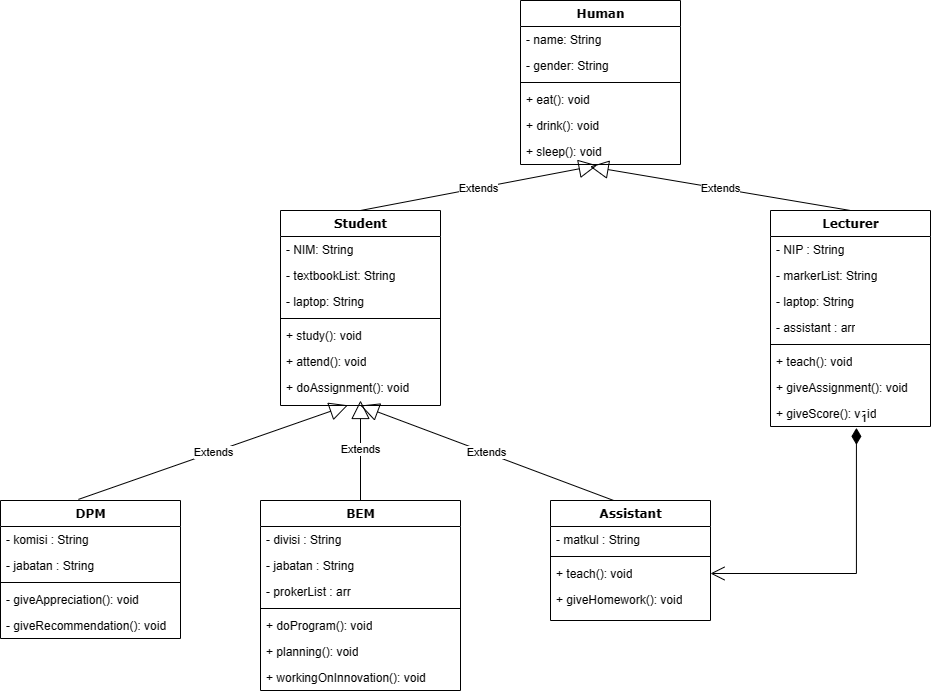

The diagram above was exported from draw.io. Its source (the exported page's mxGraphModel, read from the mxfile embedded in the PNG):
<mxGraphModel dx="2823" dy="732" grid="1" gridSize="10" guides="1" tooltips="1" connect="1" arrows="1" fold="1" page="1" pageScale="1" pageWidth="1100" pageHeight="850" background="none" math="0" shadow="0">
  <root>
    <mxCell id="0" />
    <mxCell id="1" parent="0" />
    <mxCell id="78961159f06e98e8-17" value="Student" style="swimlane;html=1;fontStyle=1;align=center;verticalAlign=top;childLayout=stackLayout;horizontal=1;startSize=26;horizontalStack=0;resizeParent=1;resizeLast=0;collapsible=1;marginBottom=0;swimlaneFillColor=#ffffff;rounded=0;shadow=0;comic=0;labelBackgroundColor=none;strokeWidth=1;fillColor=none;fontFamily=Verdana;fontSize=12" parent="1" vertex="1">
      <mxGeometry x="230" y="237" width="160" height="195" as="geometry" />
    </mxCell>
    <mxCell id="78961159f06e98e8-21" value="- NIM: String" style="text;html=1;strokeColor=none;fillColor=none;align=left;verticalAlign=top;spacingLeft=4;spacingRight=4;whiteSpace=wrap;overflow=hidden;rotatable=0;points=[[0,0.5],[1,0.5]];portConstraint=eastwest;" parent="78961159f06e98e8-17" vertex="1">
      <mxGeometry y="26" width="160" height="26" as="geometry" />
    </mxCell>
    <mxCell id="78961159f06e98e8-23" value="- textbookList: String" style="text;html=1;strokeColor=none;fillColor=none;align=left;verticalAlign=top;spacingLeft=4;spacingRight=4;whiteSpace=wrap;overflow=hidden;rotatable=0;points=[[0,0.5],[1,0.5]];portConstraint=eastwest;" parent="78961159f06e98e8-17" vertex="1">
      <mxGeometry y="52" width="160" height="26" as="geometry" />
    </mxCell>
    <mxCell id="78961159f06e98e8-25" value="- laptop: String" style="text;html=1;strokeColor=none;fillColor=none;align=left;verticalAlign=top;spacingLeft=4;spacingRight=4;whiteSpace=wrap;overflow=hidden;rotatable=0;points=[[0,0.5],[1,0.5]];portConstraint=eastwest;" parent="78961159f06e98e8-17" vertex="1">
      <mxGeometry y="78" width="160" height="26" as="geometry" />
    </mxCell>
    <mxCell id="78961159f06e98e8-19" value="" style="line;html=1;strokeWidth=1;fillColor=none;align=left;verticalAlign=middle;spacingTop=-1;spacingLeft=3;spacingRight=3;rotatable=0;labelPosition=right;points=[];portConstraint=eastwest;" parent="78961159f06e98e8-17" vertex="1">
      <mxGeometry y="104" width="160" height="8" as="geometry" />
    </mxCell>
    <mxCell id="78961159f06e98e8-20" value="+ study(): void" style="text;html=1;strokeColor=none;fillColor=none;align=left;verticalAlign=top;spacingLeft=4;spacingRight=4;whiteSpace=wrap;overflow=hidden;rotatable=0;points=[[0,0.5],[1,0.5]];portConstraint=eastwest;" parent="78961159f06e98e8-17" vertex="1">
      <mxGeometry y="112" width="160" height="26" as="geometry" />
    </mxCell>
    <mxCell id="78961159f06e98e8-27" value="+ attend(): void" style="text;html=1;strokeColor=none;fillColor=none;align=left;verticalAlign=top;spacingLeft=4;spacingRight=4;whiteSpace=wrap;overflow=hidden;rotatable=0;points=[[0,0.5],[1,0.5]];portConstraint=eastwest;" parent="78961159f06e98e8-17" vertex="1">
      <mxGeometry y="138" width="160" height="26" as="geometry" />
    </mxCell>
    <mxCell id="6YfF6V7N7Zvl6eQ3XJbJ-2" value="+ doAssignment(): void" style="text;html=1;strokeColor=none;fillColor=none;align=left;verticalAlign=top;spacingLeft=4;spacingRight=4;whiteSpace=wrap;overflow=hidden;rotatable=0;points=[[0,0.5],[1,0.5]];portConstraint=eastwest;" parent="78961159f06e98e8-17" vertex="1">
      <mxGeometry y="164" width="160" height="26" as="geometry" />
    </mxCell>
    <mxCell id="78961159f06e98e8-30" value="Lecturer" style="swimlane;html=1;fontStyle=1;align=center;verticalAlign=top;childLayout=stackLayout;horizontal=1;startSize=26;horizontalStack=0;resizeParent=1;resizeLast=0;collapsible=1;marginBottom=0;swimlaneFillColor=#ffffff;rounded=0;shadow=0;comic=0;labelBackgroundColor=none;strokeWidth=1;fillColor=none;fontFamily=Verdana;fontSize=12" parent="1" vertex="1">
      <mxGeometry x="720" y="237" width="160" height="216" as="geometry" />
    </mxCell>
    <mxCell id="78961159f06e98e8-31" value="- NIP : String" style="text;html=1;strokeColor=none;fillColor=none;align=left;verticalAlign=top;spacingLeft=4;spacingRight=4;whiteSpace=wrap;overflow=hidden;rotatable=0;points=[[0,0.5],[1,0.5]];portConstraint=eastwest;" parent="78961159f06e98e8-30" vertex="1">
      <mxGeometry y="26" width="160" height="26" as="geometry" />
    </mxCell>
    <mxCell id="78961159f06e98e8-32" value="- markerList: String" style="text;html=1;strokeColor=none;fillColor=none;align=left;verticalAlign=top;spacingLeft=4;spacingRight=4;whiteSpace=wrap;overflow=hidden;rotatable=0;points=[[0,0.5],[1,0.5]];portConstraint=eastwest;" parent="78961159f06e98e8-30" vertex="1">
      <mxGeometry y="52" width="160" height="26" as="geometry" />
    </mxCell>
    <mxCell id="78961159f06e98e8-33" value="- laptop: String" style="text;html=1;strokeColor=none;fillColor=none;align=left;verticalAlign=top;spacingLeft=4;spacingRight=4;whiteSpace=wrap;overflow=hidden;rotatable=0;points=[[0,0.5],[1,0.5]];portConstraint=eastwest;" parent="78961159f06e98e8-30" vertex="1">
      <mxGeometry y="78" width="160" height="26" as="geometry" />
    </mxCell>
    <mxCell id="-wzKSGW9rvhKVtoE0ZXH-2" value="- assistant : arr" style="text;html=1;strokeColor=none;fillColor=none;align=left;verticalAlign=top;spacingLeft=4;spacingRight=4;whiteSpace=wrap;overflow=hidden;rotatable=0;points=[[0,0.5],[1,0.5]];portConstraint=eastwest;" vertex="1" parent="78961159f06e98e8-30">
      <mxGeometry y="104" width="160" height="26" as="geometry" />
    </mxCell>
    <mxCell id="78961159f06e98e8-38" value="" style="line;html=1;strokeWidth=1;fillColor=none;align=left;verticalAlign=middle;spacingTop=-1;spacingLeft=3;spacingRight=3;rotatable=0;labelPosition=right;points=[];portConstraint=eastwest;" parent="78961159f06e98e8-30" vertex="1">
      <mxGeometry y="130" width="160" height="8" as="geometry" />
    </mxCell>
    <mxCell id="78961159f06e98e8-39" value="+ teach(): void" style="text;html=1;strokeColor=none;fillColor=none;align=left;verticalAlign=top;spacingLeft=4;spacingRight=4;whiteSpace=wrap;overflow=hidden;rotatable=0;points=[[0,0.5],[1,0.5]];portConstraint=eastwest;" parent="78961159f06e98e8-30" vertex="1">
      <mxGeometry y="138" width="160" height="26" as="geometry" />
    </mxCell>
    <mxCell id="78961159f06e98e8-40" value="+ giveAssignment(): void" style="text;html=1;strokeColor=none;fillColor=none;align=left;verticalAlign=top;spacingLeft=4;spacingRight=4;whiteSpace=wrap;overflow=hidden;rotatable=0;points=[[0,0.5],[1,0.5]];portConstraint=eastwest;" parent="78961159f06e98e8-30" vertex="1">
      <mxGeometry y="164" width="160" height="26" as="geometry" />
    </mxCell>
    <mxCell id="78961159f06e98e8-42" value="+ giveScore(): void" style="text;html=1;strokeColor=none;fillColor=none;align=left;verticalAlign=top;spacingLeft=4;spacingRight=4;whiteSpace=wrap;overflow=hidden;rotatable=0;points=[[0,0.5],[1,0.5]];portConstraint=eastwest;" parent="78961159f06e98e8-30" vertex="1">
      <mxGeometry y="190" width="160" height="26" as="geometry" />
    </mxCell>
    <mxCell id="78961159f06e98e8-43" value="Human" style="swimlane;html=1;fontStyle=1;align=center;verticalAlign=top;childLayout=stackLayout;horizontal=1;startSize=26;horizontalStack=0;resizeParent=1;resizeLast=0;collapsible=1;marginBottom=0;swimlaneFillColor=#ffffff;rounded=0;shadow=0;comic=0;labelBackgroundColor=none;strokeWidth=1;fillColor=none;fontFamily=Verdana;fontSize=12" parent="1" vertex="1">
      <mxGeometry x="470" y="27" width="160" height="164" as="geometry" />
    </mxCell>
    <mxCell id="78961159f06e98e8-44" value="- name: String" style="text;html=1;strokeColor=none;fillColor=none;align=left;verticalAlign=top;spacingLeft=4;spacingRight=4;whiteSpace=wrap;overflow=hidden;rotatable=0;points=[[0,0.5],[1,0.5]];portConstraint=eastwest;" parent="78961159f06e98e8-43" vertex="1">
      <mxGeometry y="26" width="160" height="26" as="geometry" />
    </mxCell>
    <mxCell id="-wzKSGW9rvhKVtoE0ZXH-7" value="- gender: String" style="text;html=1;strokeColor=none;fillColor=none;align=left;verticalAlign=top;spacingLeft=4;spacingRight=4;whiteSpace=wrap;overflow=hidden;rotatable=0;points=[[0,0.5],[1,0.5]];portConstraint=eastwest;" vertex="1" parent="78961159f06e98e8-43">
      <mxGeometry y="52" width="160" height="26" as="geometry" />
    </mxCell>
    <mxCell id="78961159f06e98e8-51" value="" style="line;html=1;strokeWidth=1;fillColor=none;align=left;verticalAlign=middle;spacingTop=-1;spacingLeft=3;spacingRight=3;rotatable=0;labelPosition=right;points=[];portConstraint=eastwest;" parent="78961159f06e98e8-43" vertex="1">
      <mxGeometry y="78" width="160" height="8" as="geometry" />
    </mxCell>
    <mxCell id="78961159f06e98e8-52" value="+ eat(): void" style="text;html=1;strokeColor=none;fillColor=none;align=left;verticalAlign=top;spacingLeft=4;spacingRight=4;whiteSpace=wrap;overflow=hidden;rotatable=0;points=[[0,0.5],[1,0.5]];portConstraint=eastwest;" parent="78961159f06e98e8-43" vertex="1">
      <mxGeometry y="86" width="160" height="26" as="geometry" />
    </mxCell>
    <mxCell id="78961159f06e98e8-53" value="+ drink(): void" style="text;html=1;strokeColor=none;fillColor=none;align=left;verticalAlign=top;spacingLeft=4;spacingRight=4;whiteSpace=wrap;overflow=hidden;rotatable=0;points=[[0,0.5],[1,0.5]];portConstraint=eastwest;" parent="78961159f06e98e8-43" vertex="1">
      <mxGeometry y="112" width="160" height="26" as="geometry" />
    </mxCell>
    <mxCell id="6YfF6V7N7Zvl6eQ3XJbJ-1" value="+ sleep(): void" style="text;html=1;strokeColor=none;fillColor=none;align=left;verticalAlign=top;spacingLeft=4;spacingRight=4;whiteSpace=wrap;overflow=hidden;rotatable=0;points=[[0,0.5],[1,0.5]];portConstraint=eastwest;" parent="78961159f06e98e8-43" vertex="1">
      <mxGeometry y="138" width="160" height="26" as="geometry" />
    </mxCell>
    <mxCell id="78961159f06e98e8-56" value="BEM" style="swimlane;html=1;fontStyle=1;align=center;verticalAlign=top;childLayout=stackLayout;horizontal=1;startSize=26;horizontalStack=0;resizeParent=1;resizeLast=0;collapsible=1;marginBottom=0;swimlaneFillColor=#ffffff;rounded=0;shadow=0;comic=0;labelBackgroundColor=none;strokeWidth=1;fillColor=none;fontFamily=Verdana;fontSize=12" parent="1" vertex="1">
      <mxGeometry x="210" y="527" width="200" height="190" as="geometry" />
    </mxCell>
    <mxCell id="-wzKSGW9rvhKVtoE0ZXH-3" value="- divisi : String" style="text;html=1;strokeColor=none;fillColor=none;align=left;verticalAlign=top;spacingLeft=4;spacingRight=4;whiteSpace=wrap;overflow=hidden;rotatable=0;points=[[0,0.5],[1,0.5]];portConstraint=eastwest;" vertex="1" parent="78961159f06e98e8-56">
      <mxGeometry y="26" width="200" height="26" as="geometry" />
    </mxCell>
    <mxCell id="78961159f06e98e8-57" value="- jabatan : String" style="text;html=1;strokeColor=none;fillColor=none;align=left;verticalAlign=top;spacingLeft=4;spacingRight=4;whiteSpace=wrap;overflow=hidden;rotatable=0;points=[[0,0.5],[1,0.5]];portConstraint=eastwest;" parent="78961159f06e98e8-56" vertex="1">
      <mxGeometry y="52" width="200" height="26" as="geometry" />
    </mxCell>
    <mxCell id="78961159f06e98e8-58" value="- prokerList : arr" style="text;html=1;strokeColor=none;fillColor=none;align=left;verticalAlign=top;spacingLeft=4;spacingRight=4;whiteSpace=wrap;overflow=hidden;rotatable=0;points=[[0,0.5],[1,0.5]];portConstraint=eastwest;" parent="78961159f06e98e8-56" vertex="1">
      <mxGeometry y="78" width="200" height="26" as="geometry" />
    </mxCell>
    <mxCell id="78961159f06e98e8-64" value="" style="line;html=1;strokeWidth=1;fillColor=none;align=left;verticalAlign=middle;spacingTop=-1;spacingLeft=3;spacingRight=3;rotatable=0;labelPosition=right;points=[];portConstraint=eastwest;" parent="78961159f06e98e8-56" vertex="1">
      <mxGeometry y="104" width="200" height="8" as="geometry" />
    </mxCell>
    <mxCell id="78961159f06e98e8-65" value="+ doProgram(): void" style="text;html=1;strokeColor=none;fillColor=none;align=left;verticalAlign=top;spacingLeft=4;spacingRight=4;whiteSpace=wrap;overflow=hidden;rotatable=0;points=[[0,0.5],[1,0.5]];portConstraint=eastwest;" parent="78961159f06e98e8-56" vertex="1">
      <mxGeometry y="112" width="200" height="26" as="geometry" />
    </mxCell>
    <mxCell id="78961159f06e98e8-66" value="+ planning(): void" style="text;html=1;strokeColor=none;fillColor=none;align=left;verticalAlign=top;spacingLeft=4;spacingRight=4;whiteSpace=wrap;overflow=hidden;rotatable=0;points=[[0,0.5],[1,0.5]];portConstraint=eastwest;" parent="78961159f06e98e8-56" vertex="1">
      <mxGeometry y="138" width="200" height="26" as="geometry" />
    </mxCell>
    <mxCell id="78961159f06e98e8-68" value="+ workingOnInnovation(): void" style="text;html=1;strokeColor=none;fillColor=none;align=left;verticalAlign=top;spacingLeft=4;spacingRight=4;whiteSpace=wrap;overflow=hidden;rotatable=0;points=[[0,0.5],[1,0.5]];portConstraint=eastwest;" parent="78961159f06e98e8-56" vertex="1">
      <mxGeometry y="164" width="200" height="26" as="geometry" />
    </mxCell>
    <mxCell id="78961159f06e98e8-69" value="DPM" style="swimlane;html=1;fontStyle=1;align=center;verticalAlign=top;childLayout=stackLayout;horizontal=1;startSize=26;horizontalStack=0;resizeParent=1;resizeLast=0;collapsible=1;marginBottom=0;swimlaneFillColor=#ffffff;rounded=0;shadow=0;comic=0;labelBackgroundColor=none;strokeWidth=1;fillColor=none;fontFamily=Verdana;fontSize=12" parent="1" vertex="1">
      <mxGeometry x="-50" y="527" width="180" height="138" as="geometry" />
    </mxCell>
    <mxCell id="-wzKSGW9rvhKVtoE0ZXH-4" value="- komisi : String" style="text;html=1;strokeColor=none;fillColor=none;align=left;verticalAlign=top;spacingLeft=4;spacingRight=4;whiteSpace=wrap;overflow=hidden;rotatable=0;points=[[0,0.5],[1,0.5]];portConstraint=eastwest;" vertex="1" parent="78961159f06e98e8-69">
      <mxGeometry y="26" width="180" height="26" as="geometry" />
    </mxCell>
    <mxCell id="78961159f06e98e8-70" value="- jabatan : String" style="text;html=1;strokeColor=none;fillColor=none;align=left;verticalAlign=top;spacingLeft=4;spacingRight=4;whiteSpace=wrap;overflow=hidden;rotatable=0;points=[[0,0.5],[1,0.5]];portConstraint=eastwest;" parent="78961159f06e98e8-69" vertex="1">
      <mxGeometry y="52" width="180" height="26" as="geometry" />
    </mxCell>
    <mxCell id="78961159f06e98e8-77" value="" style="line;html=1;strokeWidth=1;fillColor=none;align=left;verticalAlign=middle;spacingTop=-1;spacingLeft=3;spacingRight=3;rotatable=0;labelPosition=right;points=[];portConstraint=eastwest;" parent="78961159f06e98e8-69" vertex="1">
      <mxGeometry y="78" width="180" height="8" as="geometry" />
    </mxCell>
    <mxCell id="78961159f06e98e8-78" value="- giveAppreciation(): void" style="text;html=1;strokeColor=none;fillColor=none;align=left;verticalAlign=top;spacingLeft=4;spacingRight=4;whiteSpace=wrap;overflow=hidden;rotatable=0;points=[[0,0.5],[1,0.5]];portConstraint=eastwest;" parent="78961159f06e98e8-69" vertex="1">
      <mxGeometry y="86" width="180" height="26" as="geometry" />
    </mxCell>
    <mxCell id="78961159f06e98e8-79" value="- giveRecommendation(): void" style="text;html=1;strokeColor=none;fillColor=none;align=left;verticalAlign=top;spacingLeft=4;spacingRight=4;whiteSpace=wrap;overflow=hidden;rotatable=0;points=[[0,0.5],[1,0.5]];portConstraint=eastwest;" parent="78961159f06e98e8-69" vertex="1">
      <mxGeometry y="112" width="180" height="26" as="geometry" />
    </mxCell>
    <mxCell id="78961159f06e98e8-82" value="Assistant" style="swimlane;html=1;fontStyle=1;align=center;verticalAlign=top;childLayout=stackLayout;horizontal=1;startSize=26;horizontalStack=0;resizeParent=1;resizeLast=0;collapsible=1;marginBottom=0;swimlaneFillColor=#ffffff;rounded=0;shadow=0;comic=0;labelBackgroundColor=none;strokeWidth=1;fillColor=none;fontFamily=Verdana;fontSize=12" parent="1" vertex="1">
      <mxGeometry x="500" y="527" width="160" height="120" as="geometry" />
    </mxCell>
    <mxCell id="78961159f06e98e8-83" value="- matkul : String" style="text;html=1;strokeColor=none;fillColor=none;align=left;verticalAlign=top;spacingLeft=4;spacingRight=4;whiteSpace=wrap;overflow=hidden;rotatable=0;points=[[0,0.5],[1,0.5]];portConstraint=eastwest;" parent="78961159f06e98e8-82" vertex="1">
      <mxGeometry y="26" width="160" height="26" as="geometry" />
    </mxCell>
    <mxCell id="78961159f06e98e8-90" value="" style="line;html=1;strokeWidth=1;fillColor=none;align=left;verticalAlign=middle;spacingTop=-1;spacingLeft=3;spacingRight=3;rotatable=0;labelPosition=right;points=[];portConstraint=eastwest;" parent="78961159f06e98e8-82" vertex="1">
      <mxGeometry y="52" width="160" height="8" as="geometry" />
    </mxCell>
    <mxCell id="78961159f06e98e8-91" value="+ teach(): void" style="text;html=1;strokeColor=none;fillColor=none;align=left;verticalAlign=top;spacingLeft=4;spacingRight=4;whiteSpace=wrap;overflow=hidden;rotatable=0;points=[[0,0.5],[1,0.5]];portConstraint=eastwest;" parent="78961159f06e98e8-82" vertex="1">
      <mxGeometry y="60" width="160" height="26" as="geometry" />
    </mxCell>
    <mxCell id="78961159f06e98e8-94" value="+ giveHomework(): void" style="text;html=1;strokeColor=none;fillColor=none;align=left;verticalAlign=top;spacingLeft=4;spacingRight=4;whiteSpace=wrap;overflow=hidden;rotatable=0;points=[[0,0.5],[1,0.5]];portConstraint=eastwest;" parent="78961159f06e98e8-82" vertex="1">
      <mxGeometry y="86" width="160" height="26" as="geometry" />
    </mxCell>
    <mxCell id="-wzKSGW9rvhKVtoE0ZXH-5" value="Extends" style="endArrow=block;endSize=16;endFill=0;html=1;rounded=0;entryX=0.479;entryY=1.034;entryDx=0;entryDy=0;entryPerimeter=0;exitX=0.5;exitY=0;exitDx=0;exitDy=0;" edge="1" parent="1" source="78961159f06e98e8-17" target="6YfF6V7N7Zvl6eQ3XJbJ-1">
      <mxGeometry width="160" relative="1" as="geometry">
        <mxPoint x="550" y="220" as="sourcePoint" />
        <mxPoint x="710" y="220" as="targetPoint" />
      </mxGeometry>
    </mxCell>
    <mxCell id="-wzKSGW9rvhKVtoE0ZXH-6" value="Extends" style="endArrow=block;endSize=16;endFill=0;html=1;rounded=0;exitX=0.5;exitY=0;exitDx=0;exitDy=0;entryX=0.435;entryY=1.079;entryDx=0;entryDy=0;entryPerimeter=0;" edge="1" parent="1" source="78961159f06e98e8-30" target="6YfF6V7N7Zvl6eQ3XJbJ-1">
      <mxGeometry width="160" relative="1" as="geometry">
        <mxPoint x="550" y="220" as="sourcePoint" />
        <mxPoint x="550" y="170" as="targetPoint" />
      </mxGeometry>
    </mxCell>
    <mxCell id="-wzKSGW9rvhKVtoE0ZXH-8" value="Extends" style="endArrow=block;endSize=16;endFill=0;html=1;rounded=0;entryX=0.5;entryY=1;entryDx=0;entryDy=0;exitX=0.395;exitY=0;exitDx=0;exitDy=0;exitPerimeter=0;" edge="1" parent="1" source="78961159f06e98e8-82" target="78961159f06e98e8-17">
      <mxGeometry width="160" relative="1" as="geometry">
        <mxPoint x="550" y="470" as="sourcePoint" />
        <mxPoint x="710" y="470" as="targetPoint" />
      </mxGeometry>
    </mxCell>
    <mxCell id="-wzKSGW9rvhKVtoE0ZXH-9" value="Extends" style="endArrow=block;endSize=16;endFill=0;html=1;rounded=0;exitX=0.5;exitY=0;exitDx=0;exitDy=0;" edge="1" parent="1" source="78961159f06e98e8-56" target="6YfF6V7N7Zvl6eQ3XJbJ-2">
      <mxGeometry width="160" relative="1" as="geometry">
        <mxPoint x="550" y="470" as="sourcePoint" />
        <mxPoint x="710" y="470" as="targetPoint" />
      </mxGeometry>
    </mxCell>
    <mxCell id="-wzKSGW9rvhKVtoE0ZXH-10" value="Extends" style="endArrow=block;endSize=16;endFill=0;html=1;rounded=0;exitX=0.433;exitY=-0.008;exitDx=0;exitDy=0;exitPerimeter=0;entryX=0.421;entryY=1.183;entryDx=0;entryDy=0;entryPerimeter=0;" edge="1" parent="1" source="78961159f06e98e8-69" target="6YfF6V7N7Zvl6eQ3XJbJ-2">
      <mxGeometry width="160" relative="1" as="geometry">
        <mxPoint x="550" y="470" as="sourcePoint" />
        <mxPoint x="280" y="430" as="targetPoint" />
      </mxGeometry>
    </mxCell>
    <mxCell id="-wzKSGW9rvhKVtoE0ZXH-11" value="1" style="endArrow=open;html=1;endSize=12;startArrow=diamondThin;startSize=14;startFill=1;edgeStyle=orthogonalEdgeStyle;align=left;verticalAlign=bottom;rounded=0;exitX=0.537;exitY=1.053;exitDx=0;exitDy=0;exitPerimeter=0;entryX=1;entryY=0.5;entryDx=0;entryDy=0;" edge="1" parent="1" source="78961159f06e98e8-42" target="78961159f06e98e8-91">
      <mxGeometry x="-1" y="3" relative="1" as="geometry">
        <mxPoint x="580" y="460" as="sourcePoint" />
        <mxPoint x="740" y="460" as="targetPoint" />
        <Array as="points">
          <mxPoint x="806" y="600" />
        </Array>
      </mxGeometry>
    </mxCell>
  </root>
</mxGraphModel>